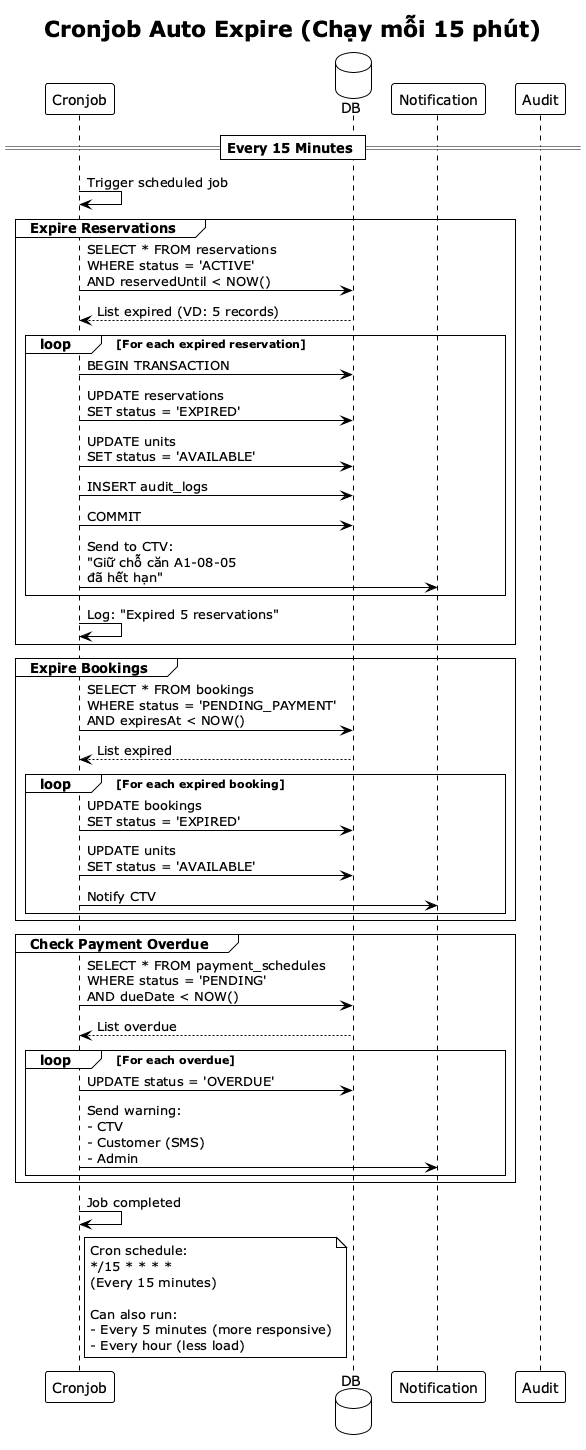

The diagram above was rendered by PlantUML. Its source (embedded in the PNG):
@startuml
!theme plain
title Cronjob Auto Expire (Chạy mỗi 15 phút)

participant "Cronjob" as cron
database "DB" as db
participant "Notification" as notif
participant "Audit" as audit

== Every 15 Minutes ==

cron -> cron: Trigger scheduled job

group Expire Reservations
    cron -> db: SELECT * FROM reservations\nWHERE status = 'ACTIVE'\nAND reservedUntil < NOW()
    db --> cron: List expired (VD: 5 records)
    
    loop For each expired reservation
        cron -> db: BEGIN TRANSACTION
        cron -> db: UPDATE reservations\nSET status = 'EXPIRED'
        cron -> db: UPDATE units\nSET status = 'AVAILABLE'
        cron -> db: INSERT audit_logs
        cron -> db: COMMIT
        
        cron -> notif: Send to CTV:\n"Giữ chỗ căn A1-08-05\nđã hết hạn"
    end
    
    cron -> cron: Log: "Expired 5 reservations"
end

group Expire Bookings
    cron -> db: SELECT * FROM bookings\nWHERE status = 'PENDING_PAYMENT'\nAND expiresAt < NOW()
    db --> cron: List expired
    
    loop For each expired booking
        cron -> db: UPDATE bookings\nSET status = 'EXPIRED'
        cron -> db: UPDATE units\nSET status = 'AVAILABLE'
        cron -> notif: Notify CTV
    end
end

group Check Payment Overdue
    cron -> db: SELECT * FROM payment_schedules\nWHERE status = 'PENDING'\nAND dueDate < NOW()
    db --> cron: List overdue
    
    loop For each overdue
        cron -> db: UPDATE status = 'OVERDUE'
        cron -> notif: Send warning:\n- CTV\n- Customer (SMS)\n- Admin
    end
end

cron -> cron: Job completed

note right of cron
  Cron schedule:
  */15 * * * *
  (Every 15 minutes)
  
  Can also run:
  - Every 5 minutes (more responsive)
  - Every hour (less load)
end note

@enduml